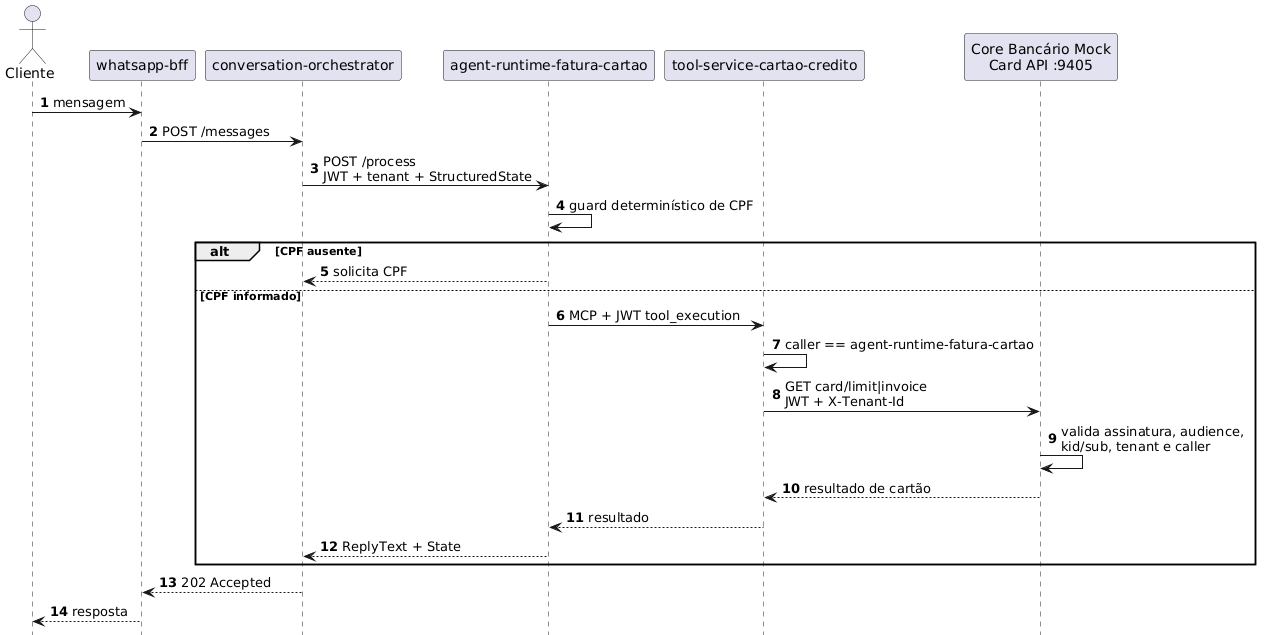

The diagram above was rendered by PlantUML. Its source (embedded in the PNG):
@startuml
hide footbox
autonumber

actor Cliente
participant "whatsapp-bff" as BFF
participant "conversation-orchestrator" as Orch
participant "agent-runtime-fatura-cartao" as Agent
participant "tool-service-cartao-credito" as Tools
participant "Core Bancário Mock\nCard API :9405" as Core

Cliente -> BFF: mensagem
BFF -> Orch: POST /messages
Orch -> Agent: POST /process\nJWT + tenant + StructuredState
Agent -> Agent: guard determinístico de CPF

alt CPF ausente
  Agent --> Orch: solicita CPF
else CPF informado
  Agent -> Tools: MCP + JWT tool_execution
  Tools -> Tools: caller == agent-runtime-fatura-cartao
  Tools -> Core: GET card/limit|invoice\nJWT + X-Tenant-Id
  Core -> Core: valida assinatura, audience,\nkid/sub, tenant e caller
  Core --> Tools: resultado de cartão
  Tools --> Agent: resultado
  Agent --> Orch: ReplyText + State
end

Orch --> BFF: 202 Accepted
BFF --> Cliente: resposta
@enduml